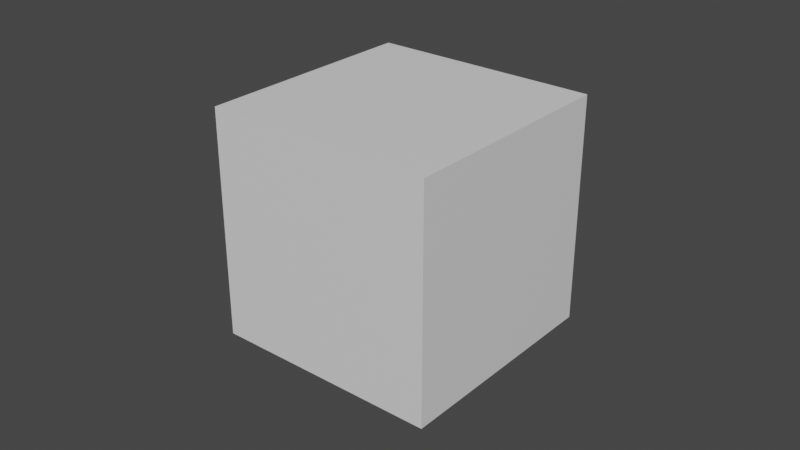# Source: debug_lod_someseams_simptest.blend  (saved by Blender 2.90.8; exported with 4.5.12 LTS)
import bpy
from mathutils import Matrix  # noqa: F401  (used for matrix-valued properties, if any)

bpy.ops.wm.read_factory_settings(use_empty=True)
scene = bpy.context.scene
scene.name = 'Scene'

# ---- collections
col_collection = bpy.data.collections.new('Collection'); scene.collection.children.link(col_collection)

# ---- materials (node trees are filled in below, after node groups)
mat_default_obj = bpy.data.materials.new('Default OBJ')
mat_default_obj.use_transparent_shadow = False
mat_default_obj_001 = bpy.data.materials.new('Default OBJ.001')
mat_default_obj_001.use_transparent_shadow = False
mat_default_obj_002 = bpy.data.materials.new('Default OBJ.002')
mat_default_obj_002.use_transparent_shadow = False
mat_default_obj_003 = bpy.data.materials.new('Default OBJ.003')
mat_default_obj_003.use_transparent_shadow = False
mat_default_obj_004 = bpy.data.materials.new('Default OBJ.004')
mat_default_obj_004.use_transparent_shadow = False

# ---- material node trees
mat_default_obj.use_nodes = True; mat_default_obj.node_tree.nodes.clear()
_N = mat_default_obj.node_tree.nodes; _L = mat_default_obj.node_tree.links
n0 = _N.new('ShaderNodeBsdfPrincipled'); n0.name = 'Principled BSDF'; n0.location = (10, 300)
n0.distribution = 'GGX'
n0.subsurface_method = 'BURLEY'
n0.inputs[3].default_value = 1.45
n0.inputs[27].default_value = (0.0, 0.0, 0.0, 1.0)
n0.inputs[28].default_value = 1.0
n1 = _N.new('ShaderNodeOutputMaterial'); n1.name = 'Material Output'; n1.location = (300, 300)
_L.new(n0.outputs[0], n1.inputs[0])
n1.is_active_output = True
mat_default_obj_001.use_nodes = True; mat_default_obj_001.node_tree.nodes.clear()
_N = mat_default_obj_001.node_tree.nodes; _L = mat_default_obj_001.node_tree.links
n0 = _N.new('ShaderNodeBsdfPrincipled'); n0.name = 'Principled BSDF'; n0.location = (10, 300)
n0.distribution = 'GGX'
n0.subsurface_method = 'BURLEY'
n0.inputs[3].default_value = 1.45
n0.inputs[27].default_value = (0.0, 0.0, 0.0, 1.0)
n0.inputs[28].default_value = 1.0
n1 = _N.new('ShaderNodeOutputMaterial'); n1.name = 'Material Output'; n1.location = (300, 300)
_L.new(n0.outputs[0], n1.inputs[0])
n1.is_active_output = True
mat_default_obj_002.use_nodes = True; mat_default_obj_002.node_tree.nodes.clear()
_N = mat_default_obj_002.node_tree.nodes; _L = mat_default_obj_002.node_tree.links
n0 = _N.new('ShaderNodeBsdfPrincipled'); n0.name = 'Principled BSDF'; n0.location = (10, 300)
n0.distribution = 'GGX'
n0.subsurface_method = 'BURLEY'
n0.inputs[3].default_value = 1.45
n0.inputs[27].default_value = (0.0, 0.0, 0.0, 1.0)
n0.inputs[28].default_value = 1.0
n1 = _N.new('ShaderNodeOutputMaterial'); n1.name = 'Material Output'; n1.location = (300, 300)
_L.new(n0.outputs[0], n1.inputs[0])
n1.is_active_output = True
mat_default_obj_003.use_nodes = True; mat_default_obj_003.node_tree.nodes.clear()
_N = mat_default_obj_003.node_tree.nodes; _L = mat_default_obj_003.node_tree.links
n0 = _N.new('ShaderNodeBsdfPrincipled'); n0.name = 'Principled BSDF'; n0.location = (10, 300)
n0.distribution = 'GGX'
n0.subsurface_method = 'BURLEY'
n0.inputs[3].default_value = 1.45
n0.inputs[27].default_value = (0.0, 0.0, 0.0, 1.0)
n0.inputs[28].default_value = 1.0
n1 = _N.new('ShaderNodeOutputMaterial'); n1.name = 'Material Output'; n1.location = (300, 300)
_L.new(n0.outputs[0], n1.inputs[0])
n1.is_active_output = True
mat_default_obj_004.use_nodes = True; mat_default_obj_004.node_tree.nodes.clear()
_N = mat_default_obj_004.node_tree.nodes; _L = mat_default_obj_004.node_tree.links
n0 = _N.new('ShaderNodeBsdfPrincipled'); n0.name = 'Principled BSDF'; n0.location = (10, 300)
n0.distribution = 'GGX'
n0.subsurface_method = 'BURLEY'
n0.inputs[3].default_value = 1.45
n0.inputs[27].default_value = (0.0, 0.0, 0.0, 1.0)
n0.inputs[28].default_value = 1.0
n1 = _N.new('ShaderNodeOutputMaterial'); n1.name = 'Material Output'; n1.location = (300, 300)
_L.new(n0.outputs[0], n1.inputs[0])
n1.is_active_output = True

# ---- world
world_world = bpy.data.worlds.new('World'); scene.world = world_world
world_world.use_nodes = True; world_world.node_tree.nodes.clear()
_N = world_world.node_tree.nodes; _L = world_world.node_tree.links
n0 = _N.new('ShaderNodeOutputWorld'); n0.name = 'World Output'; n0.location = (300, 300)
n1 = _N.new('ShaderNodeBackground'); n1.name = 'Background'; n1.location = (10, 300)
n1.inputs[0].default_value = (0.05088, 0.05088, 0.05088, 1.0)
_L.new(n1.outputs[0], n0.inputs[0])
n0.is_active_output = True
world_world.color = (0.05088, 0.05088, 0.05088)
world_world.use_sun_shadow = False
world_world.sun_shadow_jitter_overblur = 0.0

# ---- meshes
me_testadaptive = bpy.data.meshes.new('testAdaptive')
me_testadaptive.from_pydata([(0.5, 0.5, 15.5), (0.5, 6.0, 15.5), (0.5, 0.5, 10.0), (0.5, 6.0, 10.0), (6.0, 0.5, 10.0), (6.0, 0.5, 15.5), (6.0, 6.0, 15.5), (0.5, 10.0, 6.0), (0.5, 15.5, 6.0), (0.5, 10.0, 0.5), (0.5, 15.5, 0.5), (6.0, 15.5, 6.0), (6.0, 15.5, 0.5), (6.0, 10.0, 0.5), (0.5, 10.0, 15.5), (0.5, 15.5, 15.5), (0.5, 10.0, 10.0), (0.5, 15.5, 10.0), (6.0, 15.5, 15.5), (6.0, 15.5, 10.0), (6.0, 10.0, 15.5), (15.5, 0.5, 0.5), (15.5, 6.0, 0.5), (15.5, 6.0, 6.0), (15.5, 0.5, 6.0), (10.0, 0.5, 0.5), (10.0, 0.5, 6.0), (10.0, 6.0, 0.5), (15.5, 0.5, 10.0), (15.5, 6.0, 10.0), (15.5, 6.0, 15.5), (15.5, 0.5, 15.5), (10.0, 0.5, 10.0), (10.0, 0.5, 15.5), (10.0, 6.0, 15.5), (15.5, 10.0, 0.5), (15.5, 15.5, 0.5), (15.5, 15.5, 6.0), (15.5, 10.0, 6.0), (10.0, 15.5, 0.5), (10.0, 15.5, 6.0), (10.0, 10.0, 0.5), (15.5, 10.0, 10.0), (15.5, 15.5, 10.0), (15.5, 15.5, 15.5), (15.5, 10.0, 15.5), (10.0, 15.5, 10.0), (10.0, 15.5, 15.5), (10.0, 10.0, 15.5), (0.5, 0.5, 0.5)], [], [(0, 1, 2), (1, 3, 2), (4, 5, 2), (5, 0, 2), (0, 5, 6), (0, 6, 1), (7, 8, 9), (8, 10, 9), (10, 8, 11), (10, 11, 12), (10, 12, 9), (12, 13, 9), (14, 15, 16), (15, 17, 16), (17, 15, 18), (17, 18, 19), (14, 20, 18), (14, 18, 15), (21, 22, 23), (21, 23, 24), (21, 24, 25), (24, 26, 25), (27, 22, 25), (22, 21, 25), (28, 29, 30), (28, 30, 31), (28, 31, 32), (31, 33, 32), (33, 31, 30), (33, 30, 34), (35, 36, 37), (35, 37, 38), (39, 40, 37), (39, 37, 36), (39, 36, 41), (36, 35, 41), (42, 43, 44), (42, 44, 45), (46, 47, 44), (46, 44, 43), (48, 45, 44), (48, 44, 47), (27, 25, 49), (32, 33, 4), (33, 5, 4), (5, 33, 34), (5, 34, 6), (12, 11, 40), (12, 40, 39), (12, 39, 13), (39, 41, 13), (19, 18, 47), (19, 47, 46), (20, 48, 47), (20, 47, 18), (7, 9, 49), (9, 13, 49), (1, 14, 3), (14, 16, 3), (1, 6, 20), (1, 20, 14), (22, 35, 38), (22, 38, 23), (41, 35, 27), (35, 22, 27), (29, 42, 45), (29, 45, 30), (34, 30, 45), (34, 45, 48), (2, 3, 49), (16, 17, 7), (17, 8, 7), (8, 17, 19), (8, 19, 11), (24, 23, 29), (24, 29, 28), (24, 28, 26), (28, 32, 26), (38, 37, 43), (38, 43, 42), (40, 46, 43), (40, 43, 37), (3, 16, 49), (16, 7, 49), (23, 38, 42), (23, 42, 29), (26, 32, 49), (32, 4, 49), (11, 19, 46), (11, 46, 40), (13, 41, 49), (41, 27, 49), (6, 34, 48), (6, 48, 20)])
me_testadaptive.polygons.foreach_set('use_smooth', [True] * 94)
_k = set([(0, 1), (0, 2), (0, 5), (1, 14), (2, 3), (5, 33), (8, 10), (8, 17), (9, 10), (9, 49), (10, 12), (12, 39), (14, 15), (15, 17), (15, 18), (18, 47), (21, 22), (21, 24), (21, 25), (22, 35), (24, 25), (24, 28), (27, 49), (28, 31), (30, 31), (30, 45), (31, 33), (35, 36), (36, 37), (36, 39), (37, 43), (43, 44), (44, 45), (44, 47)])
me_testadaptive.attributes.new('sharp_edge', 'BOOLEAN', 'EDGE').data.foreach_set('value', [ (min(e.vertices), max(e.vertices)) in _k for e in me_testadaptive.edges])
_uv = me_testadaptive.uv_layers.new(name='UVMap')
_uv.uv.foreach_set('vector', [0.0, 0.0, 0.0, 0.0, 0.0, 0.0, 0.0, 0.0, 0.0, 0.0, 0.0, 0.0, 0.0, 0.0, 0.0, 0.0, 0.0, 0.0, 0.0, 0.0, 0.0, 0.0, 0.0, 0.0, 0.0, 0.0, 0.0, 0.0, 0.0, 0.0, 0.0, 0.0, 0.0, 0.0, 0.0, 0.0, 0.0, 0.0, 0.0, 0.0, 0.0, 0.0, 0.0, 0.0, 0.0, 0.0, 0.0, 0.0, 0.0, 0.0, 0.0, 0.0, 0.0, 0.0, 0.0, 0.0, 0.0, 0.0, 0.0, 0.0, 0.0, 0.0, 0.0, 0.0, 0.0, 0.0, 0.0, 0.0, 0.0, 0.0, 0.0, 0.0, 0.0, 0.0, 0.0, 0.0, 0.0, 0.0, 0.0, 0.0, 0.0, 0.0, 0.0, 0.0, 0.0, 0.0, 0.0, 0.0, 0.0, 0.0, 0.0, 0.0, 0.0, 0.0, 0.0, 0.0, 0.0, 0.0, 0.0, 0.0, 0.0, 0.0, 0.0, 0.0, 0.0, 0.0, 0.0, 0.0, 0.0, 0.0, 0.0, 0.0, 0.0, 0.0, 0.0, 0.0, 0.0, 0.0, 0.0, 0.0, 0.0, 0.0, 0.0, 0.0, 0.0, 0.0, 0.0, 0.0, 0.0, 0.0, 0.0, 0.0, 0.0, 0.0, 0.0, 0.0, 0.0, 0.0, 0.0, 0.0, 0.0, 0.0, 0.0, 0.0, 0.0, 0.0, 0.0, 0.0, 0.0, 0.0, 0.0, 0.0, 0.0, 0.0, 0.0, 0.0, 0.0, 0.0, 0.0, 0.0, 0.0, 0.0, 0.0, 0.0, 0.0, 0.0, 0.0, 0.0, 0.0, 0.0, 0.0, 0.0, 0.0, 0.0, 0.0, 0.0, 0.0, 0.0, 0.0, 0.0, 0.0, 0.0, 0.0, 0.0, 0.0, 0.0, 0.0, 0.0, 0.0, 0.0, 0.0, 0.0, 0.0, 0.0, 0.0, 0.0, 0.0, 0.0, 0.0, 0.0, 0.0, 0.0, 0.0, 0.0, 0.0, 0.0, 0.0, 0.0, 0.0, 0.0, 0.0, 0.0, 0.0, 0.0, 0.0, 0.0, 0.0, 0.0, 0.0, 0.0, 0.0, 0.0, 0.0, 0.0, 0.0, 0.0, 0.0, 0.0, 0.0, 0.0, 0.0, 0.0, 0.0, 0.0, 0.0, 0.0, 0.0, 0.0, 0.0, 0.0, 0.0, 0.0, 0.0, 0.0, 0.0, 0.0, 0.0, 0.0, 0.0, 0.0, 0.0, 0.0, 0.0, 0.0, 0.0, 0.0, 0.0, 0.0, 0.0, 0.0, 0.0, 0.0, 0.0, 0.0, 0.0, 0.0, 0.0, 0.0, 0.0, 0.0, 0.0, 0.0, 0.0, 0.0, 0.0, 0.0, 0.0, 0.0, 0.0, 0.0, 0.0, 0.0, 0.0, 0.0, 0.0, 0.0, 0.0, 0.0, 0.0, 0.0, 0.0, 0.0, 0.0, 0.0, 0.0, 0.0, 0.0, 0.0, 0.0, 0.0, 0.0, 0.0, 0.0, 0.0, 0.0, 0.0, 0.0, 0.0, 0.0, 0.0, 0.0, 0.0, 0.0, 0.0, 0.0, 0.0, 0.0, 0.0, 0.0, 0.0, 0.0, 0.0, 0.0, 0.0, 0.0, 0.0, 0.0, 0.0, 0.0, 0.0, 0.0, 0.0, 0.0, 0.0, 0.0, 0.0, 0.0, 0.0, 0.0, 0.0, 0.0, 0.0, 0.0, 0.0, 0.0, 0.0, 0.0, 0.0, 0.0, 0.0, 0.0, 0.0, 0.0, 0.0, 0.0, 0.0, 0.0, 0.0, 0.0, 0.0, 0.0, 0.0, 0.0, 0.0, 0.0, 0.0, 0.0, 0.0, 0.0, 0.0, 0.0, 0.0, 0.0, 0.0, 0.0, 0.0, 0.0, 0.0, 0.0, 0.0, 0.0, 0.0, 0.0, 0.0, 0.0, 0.0, 0.0, 0.0, 0.0, 0.0, 0.0, 0.0, 0.0, 0.0, 0.0, 0.0, 0.0, 0.0, 0.0, 0.0, 0.0, 0.0, 0.0, 0.0, 0.0, 0.0, 0.0, 0.0, 0.0, 0.0, 0.0, 0.0, 0.0, 0.0, 0.0, 0.0, 0.0, 0.0, 0.0, 0.0, 0.0, 0.0, 0.0, 0.0, 0.0, 0.0, 0.0, 0.0, 0.0, 0.0, 0.0, 0.0, 0.0, 0.0, 0.0, 0.0, 0.0, 0.0, 0.0, 0.0, 0.0, 0.0, 0.0, 0.0, 0.0, 0.0, 0.0, 0.0, 0.0, 0.0, 0.0, 0.0, 0.0, 0.0, 0.0, 0.0, 0.0, 0.0, 0.0, 0.0, 0.0, 0.0, 0.0, 0.0, 0.0, 0.0, 0.0, 0.0, 0.0, 0.0, 0.0, 0.0, 0.0, 0.0, 0.0, 0.0, 0.0, 0.0, 0.0, 0.0, 0.0, 0.0, 0.0, 0.0, 0.0, 0.0, 0.0, 0.0, 0.0, 0.0, 0.0, 0.0, 0.0, 0.0, 0.0, 0.0, 0.0, 0.0, 0.0, 0.0, 0.0, 0.0, 0.0, 0.0, 0.0, 0.0, 0.0, 0.0, 0.0, 0.0, 0.0, 0.0, 0.0, 0.0, 0.0, 0.0, 0.0, 0.0, 0.0, 0.0, 0.0, 0.0, 0.0, 0.0, 0.0, 0.0, 0.0, 0.0, 0.0, 0.0, 0.0, 0.0, 0.0, 0.0, 0.0, 0.0, 0.0, 0.0, 0.0, 0.0, 0.0, 0.0, 0.0, 0.0, 0.0, 0.0, 0.0, 0.0, 0.0, 0.0, 0.0, 0.0, 0.0, 0.0, 0.0, 0.0, 0.0, 0.0, 0.0, 0.0, 0.0, 0.0, 0.0, 0.0])
me_testadaptive.materials.append(mat_default_obj)
me_testadaptive.use_remesh_fix_poles = True
me_testadaptive.use_remesh_preserve_attributes = False
me_testadaptive.use_mirror_vertex_groups = False
me_testadaptive.update()
me_testadaptive.normals_split_custom_set([tuple(v) for v in zip(*[iter([-1.0, 0.0, 0.0, -1.0, 0.0, 0.0, -1.0, 0.0, 0.0, -1.0, 0.0, 0.0, -1.0, 0.0, 0.0, -1.0, 0.0, 0.0, 0.0, -1.0, 0.0, 0.0, -1.0, 0.0, 0.0, -1.0, 0.0, 0.0, -1.0, 0.0, 0.0, -1.0, 0.0, 0.0, -1.0, 0.0, 0.0, 0.0, 1.0, 0.0, 0.0, 1.0, 0.0, 0.0, 1.0, 0.0, 0.0, 1.0, 0.0, 0.0, 1.0, 0.0, 0.0, 1.0, -1.0, 0.0, 0.0, -1.0, 0.0, 0.0, -1.0, 0.0, 0.0, -1.0, 0.0, 0.0, -1.0, 0.0, 0.0, -1.0, 0.0, 0.0, 0.0, 1.0, 0.0, 0.0, 1.0, 0.0, 0.0, 1.0, 0.0, 0.0, 1.0, 0.0, 0.0, 1.0, 0.0, 0.0, 1.0, 0.0, 0.0, 0.0, -1.0, 0.0, 0.0, -1.0, 0.0, 0.0, -1.0, 0.0, 0.0, -1.0, 0.0, 0.0, -1.0, 0.0, 0.0, -1.0, -1.0, 0.0, 0.0, -1.0, 0.0, 0.0, -1.0, 0.0, 0.0, -1.0, 0.0, 0.0, -1.0, 0.0, 0.0, -1.0, 0.0, 0.0, 0.0, 1.0, 0.0, 0.0, 1.0, 0.0, 0.0, 1.0, 0.0, 0.0, 1.0, 0.0, 0.0, 1.0, 0.0, 0.0, 1.0, 0.0, 0.0, 0.0, 1.0, 0.0, 0.0, 1.0, 0.0, 0.0, 1.0, 0.0, 0.0, 1.0, 0.0, 0.0, 1.0, 0.0, 0.0, 1.0, 1.0, 0.0, 0.0, 1.0, 0.0, 0.0, 1.0, 0.0, 0.0, 1.0, 0.0, 0.0, 1.0, 0.0, 0.0, 1.0, 0.0, 0.0, 0.0, -1.0, 0.0, 0.0, -1.0, 0.0, 0.0, -1.0, 0.0, 0.0, -1.0, 0.0, 0.0, -1.0, 0.0, 0.0, -1.0, 0.0, 0.0, 0.0, -1.0, 0.0, 0.0, -1.0, 0.0, 0.0, -1.0, 0.0, 0.0, -1.0, 0.0, 0.0, -1.0, 0.0, 0.0, -1.0, 1.0, 0.0, 0.0, 1.0, 0.0, 0.0, 1.0, 0.0, 0.0, 1.0, 0.0, 0.0, 1.0, 0.0, 0.0, 1.0, 0.0, 0.0, 0.0, -1.0, 0.0, 0.0, -1.0, 0.0, 0.0, -1.0, 0.0, 0.0, -1.0, 0.0, 0.0, -1.0, 0.0, 0.0, -1.0, 0.0, 0.0, 0.0, 1.0, 0.0, 0.0, 1.0, 0.0, 0.0, 1.0, 0.0, 0.0, 1.0, 0.0, 0.0, 1.0, 0.0, 0.0, 1.0, 1.0, 0.0, 0.0, 1.0, 0.0, 0.0, 1.0, 0.0, 0.0, 1.0, 0.0, 0.0, 1.0, 0.0, 0.0, 1.0, 0.0, 0.0, 0.0, 1.0, 0.0, 0.0, 1.0, 0.0, 0.0, 1.0, 0.0, 0.0, 1.0, 0.0, 0.0, 1.0, 0.0, 0.0, 1.0, 0.0, 0.0, 0.0, -1.0, 0.0, 0.0, -1.0, 0.0, 0.0, -1.0, 0.0, 0.0, -1.0, 0.0, 0.0, -1.0, 0.0, 0.0, -1.0, 1.0, 0.0, 0.0, 1.0, 0.0, 0.0, 1.0, 0.0, 0.0, 1.0, 0.0, 0.0, 1.0, 0.0, 0.0, 1.0, 0.0, 0.0, 0.0, 1.0, 0.0, 0.0, 1.0, 0.0, 0.0, 1.0, 0.0, 0.0, 1.0, 0.0, 0.0, 1.0, 0.0, 0.0, 1.0, 0.0, 0.0, 0.0, 1.0, 0.0, 0.0, 1.0, 0.0, 0.0, 1.0, 0.0, 0.0, 1.0, 0.0, 0.0, 1.0, 0.0, 0.0, 1.0, 0.0, 0.0, -1.0, 0.0, 0.0, -1.0, 0.0, 0.0, -1.0, 0.0, -1.0, 0.0, 0.0, -1.0, 0.0, 0.0, -1.0, 0.0, 0.0, -1.0, 0.0, 0.0, -1.0, 0.0, 0.0, -1.0, 0.0, 0.0, 0.0, 1.0, 0.0, 0.0, 1.0, 0.0, 0.0, 1.0, 0.0, 0.0, 1.0, 0.0, 0.0, 1.0, 0.0, 0.0, 1.0, 0.0, 1.0, 0.0, 0.0, 1.0, 0.0, 0.0, 1.0, 0.0, 0.0, 1.0, 0.0, 0.0, 1.0, 0.0, 0.0, 1.0, 0.0, 0.0, 0.0, -1.0, 0.0, 0.0, -1.0, 0.0, 0.0, -1.0, 0.0, 0.0, -1.0, 0.0, 0.0, -1.0, 0.0, 0.0, -1.0, 0.0, 1.0, 0.0, 0.0, 1.0, 0.0, 0.0, 1.0, 0.0, 0.0, 1.0, 0.0, 0.0, 1.0, 0.0, 0.0, 1.0, 0.0, 0.0, 0.0, 1.0, 0.0, 0.0, 1.0, 0.0, 0.0, 1.0, 0.0, 0.0, 1.0, 0.0, 0.0, 1.0, 0.0, 0.0, 1.0, -1.0, 0.0, 0.0, -1.0, 0.0, 0.0, -1.0, 0.0, 0.0, 0.0, 0.0, -1.0, 0.0, 0.0, -1.0, 0.0, 0.0, -1.0, -1.0, 0.0, 0.0, -1.0, 0.0, 0.0, -1.0, 0.0, 0.0, -1.0, 0.0, 0.0, -1.0, 0.0, 0.0, -1.0, 0.0, 0.0, 0.0, 0.0, 1.0, 0.0, 0.0, 1.0, 0.0, 0.0, 1.0, 0.0, 0.0, 1.0, 0.0, 0.0, 1.0, 0.0, 0.0, 1.0, 1.0, 0.0, 0.0, 1.0, 0.0, 0.0, 1.0, 0.0, 0.0, 1.0, 0.0, 0.0, 1.0, 0.0, 0.0, 1.0, 0.0, 0.0, 0.0, 0.0, -1.0, 0.0, 0.0, -1.0, 0.0, 0.0, -1.0, 0.0, 0.0, -1.0, 0.0, 0.0, -1.0, 0.0, 0.0, -1.0, 1.0, 0.0, 0.0, 1.0, 0.0, 0.0, 1.0, 0.0, 0.0, 1.0, 0.0, 0.0, 1.0, 0.0, 0.0, 1.0, 0.0, 0.0, 0.0, 0.0, 1.0, 0.0, 0.0, 1.0, 0.0, 0.0, 1.0, 0.0, 0.0, 1.0, 0.0, 0.0, 1.0, 0.0, 0.0, 1.0, -1.0, 0.0, 0.0, -1.0, 0.0, 0.0, -1.0, 0.0, 0.0, -1.0, 0.0, 0.0, -1.0, 0.0, 0.0, -1.0, 0.0, 0.0, -1.0, 0.0, 0.0, -1.0, 0.0, 0.0, -1.0, 0.0, 0.0, 0.0, 1.0, 0.0, 0.0, 1.0, 0.0, 0.0, 1.0, 0.0, 0.0, 1.0, 0.0, 0.0, 1.0, 0.0, 0.0, 1.0, 0.0, 1.0, 0.0, 0.0, 1.0, 0.0, 0.0, 1.0, 0.0, 0.0, 1.0, 0.0, 0.0, 1.0, 0.0, 0.0, 1.0, 0.0, 0.0, 0.0, -1.0, 0.0, 0.0, -1.0, 0.0, 0.0, -1.0, 0.0, 0.0, -1.0, 0.0, 0.0, -1.0, 0.0, 0.0, -1.0, 0.0, 1.0, 0.0, 0.0, 1.0, 0.0, 0.0, 1.0, 0.0, 0.0, 1.0, 0.0, 0.0, 1.0, 0.0, 0.0, 1.0, 0.0, 0.0, 0.0, 1.0, 0.0, 0.0, 1.0, 0.0, 0.0, 1.0, 0.0, 0.0, 1.0, 0.0, 0.0, 1.0, 0.0, 0.0, 1.0, 0.0, -1.0, 0.0, 0.0, -1.0, 0.0, 0.0, -1.0, 0.0, 0.0, -1.0, 0.0, 0.0, -1.0, 0.0, 0.0, -1.0, 0.0, 0.0, 1.0, 0.0, 0.0, 1.0, 0.0, 0.0, 1.0, 0.0, 0.0, 1.0, 0.0, 0.0, 1.0, 0.0, 0.0, 1.0, 0.0, 0.0, 0.0, -1.0, 0.0, 0.0, -1.0, 0.0, 0.0, -1.0, 0.0, 0.0, -1.0, 0.0, 0.0, -1.0, 0.0, 0.0, -1.0, 0.0, 0.0, 1.0, 0.0, 0.0, 1.0, 0.0, 0.0, 1.0, 0.0, 0.0, 1.0, 0.0, 0.0, 1.0, 0.0, 0.0, 1.0, 0.0, 0.0, 0.0, -1.0, 0.0, 0.0, -1.0, 0.0, 0.0, -1.0, 0.0, 0.0, -1.0, 0.0, 0.0, -1.0, 0.0, 0.0, -1.0, 0.0, 0.0, 1.0, 0.0, 0.0, 1.0, 0.0, 0.0, 1.0, 0.0, 0.0, 1.0, 0.0, 0.0, 1.0, 0.0, 0.0, 1.0])] * 3)])
me_testadaptive_i = bpy.data.meshes.new('testadaptive_i')
me_testadaptive_i.from_pydata([(0.0, 0.0, 0.0), (16.0, 0.0, 0.0), (0.0, 0.0, 16.0), (16.0, 0.0, 16.0), (0.0, 16.0, 0.0), (16.0, 16.0, 0.0), (0.0, 16.0, 16.0), (16.0, 16.0, 16.0), (0.0, 0.0, 8.0), (8.0, 0.0, 8.0), (0.0, 0.0, 16.0), (8.0, 0.0, 16.0), (0.0, 8.0, 8.0), (8.0, 8.0, 8.0), (0.0, 8.0, 16.0), (8.0, 8.0, 16.0), (0.0, 8.0, 0.0), (8.0, 8.0, 0.0), (0.0, 8.0, 8.0), (8.0, 8.0, 8.0), (0.0, 16.0, 0.0), (8.0, 16.0, 0.0), (0.0, 16.0, 8.0), (8.0, 16.0, 8.0), (0.0, 8.0, 8.0), (8.0, 8.0, 8.0), (0.0, 8.0, 16.0), (8.0, 8.0, 16.0), (0.0, 16.0, 8.0), (8.0, 16.0, 8.0), (0.0, 16.0, 16.0), (8.0, 16.0, 16.0), (8.0, 0.0, 0.0), (16.0, 0.0, 0.0), (8.0, 0.0, 8.0), (16.0, 0.0, 8.0), (8.0, 8.0, 0.0), (16.0, 8.0, 0.0), (8.0, 8.0, 8.0), (16.0, 8.0, 8.0), (8.0, 0.0, 8.0), (16.0, 0.0, 8.0), (8.0, 0.0, 16.0), (16.0, 0.0, 16.0), (8.0, 8.0, 8.0), (16.0, 8.0, 8.0), (8.0, 8.0, 16.0), (16.0, 8.0, 16.0), (8.0, 8.0, 0.0), (16.0, 8.0, 0.0), (8.0, 8.0, 8.0), (16.0, 8.0, 8.0), (8.0, 16.0, 0.0), (16.0, 16.0, 0.0), (8.0, 16.0, 8.0), (16.0, 16.0, 8.0), (8.0, 8.0, 8.0), (16.0, 8.0, 8.0), (8.0, 8.0, 16.0), (16.0, 8.0, 16.0), (8.0, 16.0, 8.0), (16.0, 16.0, 8.0), (8.0, 16.0, 16.0), (16.0, 16.0, 16.0)], [(61, 63), (57, 59), (60, 62), (56, 58), (59, 63), (57, 61), (58, 62), (56, 60), (62, 63), (60, 61), (58, 59), (56, 57), (53, 55), (49, 51), (52, 54), (48, 50), (51, 55), (49, 53), (50, 54), (48, 52), (54, 55), (52, 53), (50, 51), (48, 49), (45, 47), (41, 43), (44, 46), (40, 42), (43, 47), (41, 45), (42, 46), (40, 44), (46, 47), (44, 45), (42, 43), (40, 41), (37, 39), (33, 35), (36, 38), (32, 34), (35, 39), (33, 37), (34, 38), (32, 36), (38, 39), (36, 37), (34, 35), (32, 33), (29, 31), (25, 27), (28, 30), (24, 26), (27, 31), (25, 29), (26, 30), (24, 28), (30, 31), (28, 29), (26, 27), (24, 25), (21, 23), (17, 19), (20, 22), (16, 18), (19, 23), (17, 21), (18, 22), (16, 20), (22, 23), (20, 21), (18, 19), (16, 17), (13, 15), (9, 11), (12, 14), (8, 10), (11, 15), (9, 13), (10, 14), (8, 12), (14, 15), (12, 13), (10, 11), (8, 9), (5, 7), (1, 3), (4, 6), (0, 2), (3, 7), (1, 5), (2, 6), (0, 4), (6, 7), (4, 5), (2, 3), (0, 1)], [])
me_testadaptive_i.materials.append(mat_default_obj_001)
me_testadaptive_i.use_remesh_fix_poles = True
me_testadaptive_i.use_remesh_preserve_attributes = False
me_testadaptive_i.use_mirror_vertex_groups = False
me_testadaptive_i.update()
me_testadaptive_l = bpy.data.meshes.new('testadaptive_l')
me_testadaptive_l.from_pydata([(0.0, 0.0, 0.0), (8.0, 0.0, 0.0), (0.0, 0.0, 8.0), (8.0, 0.0, 8.0), (0.0, 8.0, 0.0), (8.0, 8.0, 0.0), (0.0, 8.0, 8.0), (8.0, 8.0, 8.0), (0.0, 0.0, 8.0), (4.0, 0.0, 8.0), (0.0, 0.0, 12.0), (4.0, 0.0, 12.0), (0.0, 4.0, 8.0), (4.0, 4.0, 8.0), (0.0, 4.0, 12.0), (4.0, 4.0, 12.0), (0.0, 0.0, 12.0), (4.0, 0.0, 12.0), (0.0, 0.0, 16.0), (4.0, 0.0, 16.0), (0.0, 4.0, 12.0), (4.0, 4.0, 12.0), (0.0, 4.0, 16.0), (4.0, 4.0, 16.0), (0.0, 4.0, 8.0), (4.0, 4.0, 8.0), (0.0, 4.0, 12.0), (4.0, 4.0, 12.0), (0.0, 8.0, 8.0), (4.0, 8.0, 8.0), (0.0, 8.0, 12.0), (4.0, 8.0, 12.0), (0.0, 4.0, 12.0), (4.0, 4.0, 12.0), (0.0, 4.0, 16.0), (4.0, 4.0, 16.0), (0.0, 8.0, 12.0), (4.0, 8.0, 12.0), (0.0, 8.0, 16.0), (4.0, 8.0, 16.0), (4.0, 0.0, 8.0), (8.0, 0.0, 8.0), (4.0, 0.0, 12.0), (8.0, 0.0, 12.0), (4.0, 4.0, 8.0), (8.0, 4.0, 8.0), (4.0, 4.0, 12.0), (8.0, 4.0, 12.0), (4.0, 0.0, 12.0), (8.0, 0.0, 12.0), (4.0, 0.0, 16.0), (8.0, 0.0, 16.0), (4.0, 4.0, 12.0), (8.0, 4.0, 12.0), (4.0, 4.0, 16.0), (8.0, 4.0, 16.0), (4.0, 4.0, 8.0), (8.0, 4.0, 8.0), (4.0, 4.0, 12.0), (8.0, 4.0, 12.0), (4.0, 8.0, 8.0), (8.0, 8.0, 8.0), (4.0, 8.0, 12.0), (8.0, 8.0, 12.0), (4.0, 4.0, 12.0), (8.0, 4.0, 12.0), (4.0, 4.0, 16.0), (8.0, 4.0, 16.0), (4.0, 8.0, 12.0), (8.0, 8.0, 12.0), (4.0, 8.0, 16.0), (8.0, 8.0, 16.0), (0.0, 8.0, 0.0), (4.0, 8.0, 0.0), (0.0, 8.0, 4.0), (4.0, 8.0, 4.0), (0.0, 12.0, 0.0), (4.0, 12.0, 0.0), (0.0, 12.0, 4.0), (4.0, 12.0, 4.0), (0.0, 8.0, 4.0), (4.0, 8.0, 4.0), (0.0, 8.0, 8.0), (4.0, 8.0, 8.0), (0.0, 12.0, 4.0), (4.0, 12.0, 4.0), (0.0, 12.0, 8.0), (4.0, 12.0, 8.0), (0.0, 12.0, 0.0), (4.0, 12.0, 0.0), (0.0, 12.0, 4.0), (4.0, 12.0, 4.0), (0.0, 16.0, 0.0), (4.0, 16.0, 0.0), (0.0, 16.0, 4.0), (4.0, 16.0, 4.0), (0.0, 12.0, 4.0), (4.0, 12.0, 4.0), (0.0, 12.0, 8.0), (4.0, 12.0, 8.0), (0.0, 16.0, 4.0), (4.0, 16.0, 4.0), (0.0, 16.0, 8.0), (4.0, 16.0, 8.0), (4.0, 8.0, 0.0), (8.0, 8.0, 0.0), (4.0, 8.0, 4.0), (8.0, 8.0, 4.0), (4.0, 12.0, 0.0), (8.0, 12.0, 0.0), (4.0, 12.0, 4.0), (8.0, 12.0, 4.0), (4.0, 8.0, 4.0), (8.0, 8.0, 4.0), (4.0, 8.0, 8.0), (8.0, 8.0, 8.0), (4.0, 12.0, 4.0), (8.0, 12.0, 4.0), (4.0, 12.0, 8.0), (8.0, 12.0, 8.0), (4.0, 12.0, 0.0), (8.0, 12.0, 0.0), (4.0, 12.0, 4.0), (8.0, 12.0, 4.0), (4.0, 16.0, 0.0), (8.0, 16.0, 0.0), (4.0, 16.0, 4.0), (8.0, 16.0, 4.0), (4.0, 12.0, 4.0), (8.0, 12.0, 4.0), (4.0, 12.0, 8.0), (8.0, 12.0, 8.0), (4.0, 16.0, 4.0), (8.0, 16.0, 4.0), (4.0, 16.0, 8.0), (8.0, 16.0, 8.0), (0.0, 8.0, 8.0), (4.0, 8.0, 8.0), (0.0, 8.0, 12.0), (4.0, 8.0, 12.0), (0.0, 12.0, 8.0), (4.0, 12.0, 8.0), (0.0, 12.0, 12.0), (4.0, 12.0, 12.0), (0.0, 8.0, 12.0), (4.0, 8.0, 12.0), (0.0, 8.0, 16.0), (4.0, 8.0, 16.0), (0.0, 12.0, 12.0), (4.0, 12.0, 12.0), (0.0, 12.0, 16.0), (4.0, 12.0, 16.0), (0.0, 12.0, 8.0), (4.0, 12.0, 8.0), (0.0, 12.0, 12.0), (4.0, 12.0, 12.0), (0.0, 16.0, 8.0), (4.0, 16.0, 8.0), (0.0, 16.0, 12.0), (4.0, 16.0, 12.0), (0.0, 12.0, 12.0), (4.0, 12.0, 12.0), (0.0, 12.0, 16.0), (4.0, 12.0, 16.0), (0.0, 16.0, 12.0), (4.0, 16.0, 12.0), (0.0, 16.0, 16.0), (4.0, 16.0, 16.0), (4.0, 8.0, 8.0), (8.0, 8.0, 8.0), (4.0, 8.0, 12.0), (8.0, 8.0, 12.0), (4.0, 12.0, 8.0), (8.0, 12.0, 8.0), (4.0, 12.0, 12.0), (8.0, 12.0, 12.0), (4.0, 8.0, 12.0), (8.0, 8.0, 12.0), (4.0, 8.0, 16.0), (8.0, 8.0, 16.0), (4.0, 12.0, 12.0), (8.0, 12.0, 12.0), (4.0, 12.0, 16.0), (8.0, 12.0, 16.0), (4.0, 12.0, 8.0), (8.0, 12.0, 8.0), (4.0, 12.0, 12.0), (8.0, 12.0, 12.0), (4.0, 16.0, 8.0), (8.0, 16.0, 8.0), (4.0, 16.0, 12.0), (8.0, 16.0, 12.0), (4.0, 12.0, 12.0), (8.0, 12.0, 12.0), (4.0, 12.0, 16.0), (8.0, 12.0, 16.0), (4.0, 16.0, 12.0), (8.0, 16.0, 12.0), (4.0, 16.0, 16.0), (8.0, 16.0, 16.0), (8.0, 0.0, 0.0), (12.0, 0.0, 0.0), (8.0, 0.0, 4.0), (12.0, 0.0, 4.0), (8.0, 4.0, 0.0), (12.0, 4.0, 0.0), (8.0, 4.0, 4.0), (12.0, 4.0, 4.0), (8.0, 0.0, 4.0), (12.0, 0.0, 4.0), (8.0, 0.0, 8.0), (12.0, 0.0, 8.0), (8.0, 4.0, 4.0), (12.0, 4.0, 4.0), (8.0, 4.0, 8.0), (12.0, 4.0, 8.0), (8.0, 4.0, 0.0), (12.0, 4.0, 0.0), (8.0, 4.0, 4.0), (12.0, 4.0, 4.0), (8.0, 8.0, 0.0), (12.0, 8.0, 0.0), (8.0, 8.0, 4.0), (12.0, 8.0, 4.0), (8.0, 4.0, 4.0), (12.0, 4.0, 4.0), (8.0, 4.0, 8.0), (12.0, 4.0, 8.0), (8.0, 8.0, 4.0), (12.0, 8.0, 4.0), (8.0, 8.0, 8.0), (12.0, 8.0, 8.0), (12.0, 0.0, 0.0), (16.0, 0.0, 0.0), (12.0, 0.0, 4.0), (16.0, 0.0, 4.0), (12.0, 4.0, 0.0), (16.0, 4.0, 0.0), (12.0, 4.0, 4.0), (16.0, 4.0, 4.0), (12.0, 0.0, 4.0), (16.0, 0.0, 4.0), (12.0, 0.0, 8.0), (16.0, 0.0, 8.0), (12.0, 4.0, 4.0), (16.0, 4.0, 4.0), (12.0, 4.0, 8.0), (16.0, 4.0, 8.0), (12.0, 4.0, 0.0), (16.0, 4.0, 0.0), (12.0, 4.0, 4.0), (16.0, 4.0, 4.0), (12.0, 8.0, 0.0), (16.0, 8.0, 0.0), (12.0, 8.0, 4.0), (16.0, 8.0, 4.0), (12.0, 4.0, 4.0), (16.0, 4.0, 4.0), (12.0, 4.0, 8.0), (16.0, 4.0, 8.0), (12.0, 8.0, 4.0), (16.0, 8.0, 4.0), (12.0, 8.0, 8.0), (16.0, 8.0, 8.0), (8.0, 0.0, 8.0), (12.0, 0.0, 8.0), (8.0, 0.0, 12.0), (12.0, 0.0, 12.0), (8.0, 4.0, 8.0), (12.0, 4.0, 8.0), (8.0, 4.0, 12.0), (12.0, 4.0, 12.0), (8.0, 0.0, 12.0), (12.0, 0.0, 12.0), (8.0, 0.0, 16.0), (12.0, 0.0, 16.0), (8.0, 4.0, 12.0), (12.0, 4.0, 12.0), (8.0, 4.0, 16.0), (12.0, 4.0, 16.0), (8.0, 4.0, 8.0), (12.0, 4.0, 8.0), (8.0, 4.0, 12.0), (12.0, 4.0, 12.0), (8.0, 8.0, 8.0), (12.0, 8.0, 8.0), (8.0, 8.0, 12.0), (12.0, 8.0, 12.0), (8.0, 4.0, 12.0), (12.0, 4.0, 12.0), (8.0, 4.0, 16.0), (12.0, 4.0, 16.0), (8.0, 8.0, 12.0), (12.0, 8.0, 12.0), (8.0, 8.0, 16.0), (12.0, 8.0, 16.0), (12.0, 0.0, 8.0), (16.0, 0.0, 8.0), (12.0, 0.0, 12.0), (16.0, 0.0, 12.0), (12.0, 4.0, 8.0), (16.0, 4.0, 8.0), (12.0, 4.0, 12.0), (16.0, 4.0, 12.0), (12.0, 0.0, 12.0), (16.0, 0.0, 12.0), (12.0, 0.0, 16.0), (16.0, 0.0, 16.0), (12.0, 4.0, 12.0), (16.0, 4.0, 12.0), (12.0, 4.0, 16.0), (16.0, 4.0, 16.0), (12.0, 4.0, 8.0), (16.0, 4.0, 8.0), (12.0, 4.0, 12.0), (16.0, 4.0, 12.0), (12.0, 8.0, 8.0), (16.0, 8.0, 8.0), (12.0, 8.0, 12.0), (16.0, 8.0, 12.0), (12.0, 4.0, 12.0), (16.0, 4.0, 12.0), (12.0, 4.0, 16.0), (16.0, 4.0, 16.0), (12.0, 8.0, 12.0), (16.0, 8.0, 12.0), (12.0, 8.0, 16.0), (16.0, 8.0, 16.0), (8.0, 8.0, 0.0), (12.0, 8.0, 0.0), (8.0, 8.0, 4.0), (12.0, 8.0, 4.0), (8.0, 12.0, 0.0), (12.0, 12.0, 0.0), (8.0, 12.0, 4.0), (12.0, 12.0, 4.0), (8.0, 8.0, 4.0), (12.0, 8.0, 4.0), (8.0, 8.0, 8.0), (12.0, 8.0, 8.0), (8.0, 12.0, 4.0), (12.0, 12.0, 4.0), (8.0, 12.0, 8.0), (12.0, 12.0, 8.0), (8.0, 12.0, 0.0), (12.0, 12.0, 0.0), (8.0, 12.0, 4.0), (12.0, 12.0, 4.0), (8.0, 16.0, 0.0), (12.0, 16.0, 0.0), (8.0, 16.0, 4.0), (12.0, 16.0, 4.0), (8.0, 12.0, 4.0), (12.0, 12.0, 4.0), (8.0, 12.0, 8.0), (12.0, 12.0, 8.0), (8.0, 16.0, 4.0), (12.0, 16.0, 4.0), (8.0, 16.0, 8.0), (12.0, 16.0, 8.0), (12.0, 8.0, 0.0), (16.0, 8.0, 0.0), (12.0, 8.0, 4.0), (16.0, 8.0, 4.0), (12.0, 12.0, 0.0), (16.0, 12.0, 0.0), (12.0, 12.0, 4.0), (16.0, 12.0, 4.0), (12.0, 8.0, 4.0), (16.0, 8.0, 4.0), (12.0, 8.0, 8.0), (16.0, 8.0, 8.0), (12.0, 12.0, 4.0), (16.0, 12.0, 4.0), (12.0, 12.0, 8.0), (16.0, 12.0, 8.0), (12.0, 12.0, 0.0), (16.0, 12.0, 0.0), (12.0, 12.0, 4.0), (16.0, 12.0, 4.0), (12.0, 16.0, 0.0), (16.0, 16.0, 0.0), (12.0, 16.0, 4.0), (16.0, 16.0, 4.0), (12.0, 12.0, 4.0), (16.0, 12.0, 4.0), (12.0, 12.0, 8.0), (16.0, 12.0, 8.0), (12.0, 16.0, 4.0), (16.0, 16.0, 4.0), (12.0, 16.0, 8.0), (16.0, 16.0, 8.0), (8.0, 8.0, 8.0), (12.0, 8.0, 8.0), (8.0, 8.0, 12.0), (12.0, 8.0, 12.0), (8.0, 12.0, 8.0), (12.0, 12.0, 8.0), (8.0, 12.0, 12.0), (12.0, 12.0, 12.0), (8.0, 8.0, 12.0), (12.0, 8.0, 12.0), (8.0, 8.0, 16.0), (12.0, 8.0, 16.0), (8.0, 12.0, 12.0), (12.0, 12.0, 12.0), (8.0, 12.0, 16.0), (12.0, 12.0, 16.0), (8.0, 12.0, 8.0), (12.0, 12.0, 8.0), (8.0, 12.0, 12.0), (12.0, 12.0, 12.0), (8.0, 16.0, 8.0), (12.0, 16.0, 8.0), (8.0, 16.0, 12.0), (12.0, 16.0, 12.0), (8.0, 12.0, 12.0), (12.0, 12.0, 12.0), (8.0, 12.0, 16.0), (12.0, 12.0, 16.0), (8.0, 16.0, 12.0), (12.0, 16.0, 12.0), (8.0, 16.0, 16.0), (12.0, 16.0, 16.0), (12.0, 8.0, 8.0), (16.0, 8.0, 8.0), (12.0, 8.0, 12.0), (16.0, 8.0, 12.0), (12.0, 12.0, 8.0), (16.0, 12.0, 8.0), (12.0, 12.0, 12.0), (16.0, 12.0, 12.0), (12.0, 8.0, 12.0), (16.0, 8.0, 12.0), (12.0, 8.0, 16.0), (16.0, 8.0, 16.0), (12.0, 12.0, 12.0), (16.0, 12.0, 12.0), (12.0, 12.0, 16.0), (16.0, 12.0, 16.0), (12.0, 12.0, 8.0), (16.0, 12.0, 8.0), (12.0, 12.0, 12.0), (16.0, 12.0, 12.0), (12.0, 16.0, 8.0), (16.0, 16.0, 8.0), (12.0, 16.0, 12.0), (16.0, 16.0, 12.0), (12.0, 12.0, 12.0), (16.0, 12.0, 12.0), (12.0, 12.0, 16.0), (16.0, 12.0, 16.0), (12.0, 16.0, 12.0), (16.0, 16.0, 12.0), (12.0, 16.0, 16.0), (16.0, 16.0, 16.0)], [(453, 455), (449, 451), (452, 454), (448, 450), (451, 455), (449, 453), (450, 454), (448, 452), (454, 455), (452, 453), (450, 451), (448, 449), (445, 447), (441, 443), (444, 446), (440, 442), (443, 447), (441, 445), (442, 446), (440, 444), (446, 447), (444, 445), (442, 443), (440, 441), (437, 439), (433, 435), (436, 438), (432, 434), (435, 439), (433, 437), (434, 438), (432, 436), (438, 439), (436, 437), (434, 435), (432, 433), (429, 431), (425, 427), (428, 430), (424, 426), (427, 431), (425, 429), (426, 430), (424, 428), (430, 431), (428, 429), (426, 427), (424, 425), (421, 423), (417, 419), (420, 422), (416, 418), (419, 423), (417, 421), (418, 422), (416, 420), (422, 423), (420, 421), (418, 419), (416, 417), (413, 415), (409, 411), (412, 414), (408, 410), (411, 415), (409, 413), (410, 414), (408, 412), (414, 415), (412, 413), (410, 411), (408, 409), (405, 407), (401, 403), (404, 406), (400, 402), (403, 407), (401, 405), (402, 406), (400, 404), (406, 407), (404, 405), (402, 403), (400, 401), (397, 399), (393, 395), (396, 398), (392, 394), (395, 399), (393, 397), (394, 398), (392, 396), (398, 399), (396, 397), (394, 395), (392, 393), (389, 391), (385, 387), (388, 390), (384, 386), (387, 391), (385, 389), (386, 390), (384, 388), (390, 391), (388, 389), (386, 387), (384, 385), (381, 383), (377, 379), (380, 382), (376, 378), (379, 383), (377, 381), (378, 382), (376, 380), (382, 383), (380, 381), (378, 379), (376, 377), (373, 375), (369, 371), (372, 374), (368, 370), (371, 375), (369, 373), (370, 374), (368, 372), (374, 375), (372, 373), (370, 371), (368, 369), (365, 367), (361, 363), (364, 366), (360, 362), (363, 367), (361, 365), (362, 366), (360, 364), (366, 367), (364, 365), (362, 363), (360, 361), (357, 359), (353, 355), (356, 358), (352, 354), (355, 359), (353, 357), (354, 358), (352, 356), (358, 359), (356, 357), (354, 355), (352, 353), (349, 351), (345, 347), (348, 350), (344, 346), (347, 351), (345, 349), (346, 350), (344, 348), (350, 351), (348, 349), (346, 347), (344, 345), (341, 343), (337, 339), (340, 342), (336, 338), (339, 343), (337, 341), (338, 342), (336, 340), (342, 343), (340, 341), (338, 339), (336, 337), (333, 335), (329, 331), (332, 334), (328, 330), (331, 335), (329, 333), (330, 334), (328, 332), (334, 335), (332, 333), (330, 331), (328, 329), (325, 327), (321, 323), (324, 326), (320, 322), (323, 327), (321, 325), (322, 326), (320, 324), (326, 327), (324, 325), (322, 323), (320, 321), (317, 319), (313, 315), (316, 318), (312, 314), (315, 319), (313, 317), (314, 318), (312, 316), (318, 319), (316, 317), (314, 315), (312, 313), (309, 311), (305, 307), (308, 310), (304, 306), (307, 311), (305, 309), (306, 310), (304, 308), (310, 311), (308, 309), (306, 307), (304, 305), (301, 303), (297, 299), (300, 302), (296, 298), (299, 303), (297, 301), (298, 302), (296, 300), (302, 303), (300, 301), (298, 299), (296, 297), (293, 295), (289, 291), (292, 294), (288, 290), (291, 295), (289, 293), (290, 294), (288, 292), (294, 295), (292, 293), (290, 291), (288, 289), (285, 287), (281, 283), (284, 286), (280, 282), (283, 287), (281, 285), (282, 286), (280, 284), (286, 287), (284, 285), (282, 283), (280, 281), (277, 279), (273, 275), (276, 278), (272, 274), (275, 279), (273, 277), (274, 278), (272, 276), (278, 279), (276, 277), (274, 275), (272, 273), (269, 271), (265, 267), (268, 270), (264, 266), (267, 271), (265, 269), (266, 270), (264, 268), (270, 271), (268, 269), (266, 267), (264, 265), (261, 263), (257, 259), (260, 262), (256, 258), (259, 263), (257, 261), (258, 262), (256, 260), (262, 263), (260, 261), (258, 259), (256, 257), (253, 255), (249, 251), (252, 254), (248, 250), (251, 255), (249, 253), (250, 254), (248, 252), (254, 255), (252, 253), (250, 251), (248, 249), (245, 247), (241, 243), (244, 246), (240, 242), (243, 247), (241, 245), (242, 246), (240, 244), (246, 247), (244, 245), (242, 243), (240, 241), (237, 239), (233, 235), (236, 238), (232, 234), (235, 239), (233, 237), (234, 238), (232, 236), (238, 239), (236, 237), (234, 235), (232, 233), (229, 231), (225, 227), (228, 230), (224, 226), (227, 231), (225, 229), (226, 230), (224, 228), (230, 231), (228, 229), (226, 227), (224, 225), (221, 223), (217, 219), (220, 222), (216, 218), (219, 223), (217, 221), (218, 222), (216, 220), (222, 223), (220, 221), (218, 219), (216, 217), (213, 215), (209, 211), (212, 214), (208, 210), (211, 215), (209, 213), (210, 214), (208, 212), (214, 215), (212, 213), (210, 211), (208, 209), (205, 207), (201, 203), (204, 206), (200, 202), (203, 207), (201, 205), (202, 206), (200, 204), (206, 207), (204, 205), (202, 203), (200, 201), (197, 199), (193, 195), (196, 198), (192, 194), (195, 199), (193, 197), (194, 198), (192, 196), (198, 199), (196, 197), (194, 195), (192, 193), (189, 191), (185, 187), (188, 190), (184, 186), (187, 191), (185, 189), (186, 190), (184, 188), (190, 191), (188, 189), (186, 187), (184, 185), (181, 183), (177, 179), (180, 182), (176, 178), (179, 183), (177, 181), (178, 182), (176, 180), (182, 183), (180, 181), (178, 179), (176, 177), (173, 175), (169, 171), (172, 174), (168, 170), (171, 175), (169, 173), (170, 174), (168, 172), (174, 175), (172, 173), (170, 171), (168, 169), (165, 167), (161, 163), (164, 166), (160, 162), (163, 167), (161, 165), (162, 166), (160, 164), (166, 167), (164, 165), (162, 163), (160, 161), (157, 159), (153, 155), (156, 158), (152, 154), (155, 159), (153, 157), (154, 158), (152, 156), (158, 159), (156, 157), (154, 155), (152, 153), (149, 151), (145, 147), (148, 150), (144, 146), (147, 151), (145, 149), (146, 150), (144, 148), (150, 151), (148, 149), (146, 147), (144, 145), (141, 143), (137, 139), (140, 142), (136, 138), (139, 143), (137, 141), (138, 142), (136, 140), (142, 143), (140, 141), (138, 139), (136, 137), (133, 135), (129, 131), (132, 134), (128, 130), (131, 135), (129, 133), (130, 134), (128, 132), (134, 135), (132, 133), (130, 131), (128, 129), (125, 127), (121, 123), (124, 126), (120, 122), (123, 127), (121, 125), (122, 126), (120, 124), (126, 127), (124, 125), (122, 123), (120, 121), (117, 119), (113, 115), (116, 118), (112, 114), (115, 119), (113, 117), (114, 118), (112, 116), (118, 119), (116, 117), (114, 115), (112, 113), (109, 111), (105, 107), (108, 110), (104, 106), (107, 111), (105, 109), (106, 110), (104, 108), (110, 111), (108, 109), (106, 107), (104, 105), (101, 103), (97, 99), (100, 102), (96, 98), (99, 103), (97, 101), (98, 102), (96, 100), (102, 103), (100, 101), (98, 99), (96, 97), (93, 95), (89, 91), (92, 94), (88, 90), (91, 95), (89, 93), (90, 94), (88, 92), (94, 95), (92, 93), (90, 91), (88, 89), (85, 87), (81, 83), (84, 86), (80, 82), (83, 87), (81, 85), (82, 86), (80, 84), (86, 87), (84, 85), (82, 83), (80, 81), (77, 79), (73, 75), (76, 78), (72, 74), (75, 79), (73, 77), (74, 78), (72, 76), (78, 79), (76, 77), (74, 75), (72, 73), (69, 71), (65, 67), (68, 70), (64, 66), (67, 71), (65, 69), (66, 70), (64, 68), (70, 71), (68, 69), (66, 67), (64, 65), (61, 63), (57, 59), (60, 62), (56, 58), (59, 63), (57, 61), (58, 62), (56, 60), (62, 63), (60, 61), (58, 59), (56, 57), (53, 55), (49, 51), (52, 54), (48, 50), (51, 55), (49, 53), (50, 54), (48, 52), (54, 55), (52, 53), (50, 51), (48, 49), (45, 47), (41, 43), (44, 46), (40, 42), (43, 47), (41, 45), (42, 46), (40, 44), (46, 47), (44, 45), (42, 43), (40, 41), (37, 39), (33, 35), (36, 38), (32, 34), (35, 39), (33, 37), (34, 38), (32, 36), (38, 39), (36, 37), (34, 35), (32, 33), (29, 31), (25, 27), (28, 30), (24, 26), (27, 31), (25, 29), (26, 30), (24, 28), (30, 31), (28, 29), (26, 27), (24, 25), (21, 23), (17, 19), (20, 22), (16, 18), (19, 23), (17, 21), (18, 22), (16, 20), (22, 23), (20, 21), (18, 19), (16, 17), (13, 15), (9, 11), (12, 14), (8, 10), (11, 15), (9, 13), (10, 14), (8, 12), (14, 15), (12, 13), (10, 11), (8, 9), (5, 7), (1, 3), (4, 6), (0, 2), (3, 7), (1, 5), (2, 6), (0, 4), (6, 7), (4, 5), (2, 3), (0, 1)], [])
me_testadaptive_l.materials.append(mat_default_obj_002)
me_testadaptive_l.use_remesh_fix_poles = True
me_testadaptive_l.use_remesh_preserve_attributes = False
me_testadaptive_l.use_mirror_vertex_groups = False
me_testadaptive_l.update()
me_testadaptive_h = bpy.data.meshes.new('testadaptive_h')
me_testadaptive_h.from_pydata([(0.5, 8.0, 8.0), (-5.9, 8.0, 8.0), (8.0, 0.5, 8.0), (8.0, -5.9, 8.0), (8.0, 8.0, 0.5), (8.0, 8.0, -5.9), (0.5, 4.0, 8.0), (-2.7, 4.0, 8.0), (0.5, 4.0, 12.0), (-2.7, 4.0, 12.0), (4.0, 0.5, 8.0), (4.0, -2.7, 8.0), (4.0, 0.5, 12.0), (4.0, -2.7, 12.0), (0.5, 4.0, 12.0), (-2.7, 4.0, 12.0), (4.0, 0.5, 12.0), (4.0, -2.7, 12.0), (4.0, 4.0, 15.5), (4.0, 4.0, 18.7), (0.5, 4.0, 8.0), (-2.7, 4.0, 8.0), (0.5, 4.0, 12.0), (-2.7, 4.0, 12.0), (0.5, 8.0, 8.0), (-2.7, 8.0, 8.0), (0.5, 8.0, 12.0), (-2.7, 8.0, 12.0), (0.5, 4.0, 12.0), (-2.7, 4.0, 12.0), (0.5, 8.0, 12.0), (-2.7, 8.0, 12.0), (4.0, 4.0, 15.5), (4.0, 4.0, 18.7), (4.0, 8.0, 15.5), (4.0, 8.0, 18.7), (4.0, 0.5, 8.0), (4.0, -2.7, 8.0), (4.0, 0.5, 12.0), (4.0, -2.7, 12.0), (8.0, 0.5, 8.0), (8.0, -2.7, 8.0), (8.0, 0.5, 12.0), (8.0, -2.7, 12.0), (4.0, 0.5, 12.0), (4.0, -2.7, 12.0), (8.0, 0.5, 12.0), (8.0, -2.7, 12.0), (4.0, 4.0, 15.5), (4.0, 4.0, 18.7), (8.0, 4.0, 15.5), (8.0, 4.0, 18.7), (4.0, 4.0, 15.5), (4.0, 4.0, 18.7), (4.0, 8.0, 15.5), (4.0, 8.0, 18.7), (8.0, 4.0, 15.5), (8.0, 4.0, 18.7), (8.0, 8.0, 15.5), (8.0, 8.0, 18.7), (0.5, 8.0, 4.0), (-2.7, 8.0, 4.0), (0.5, 12.0, 4.0), (-2.7, 12.0, 4.0), (4.0, 8.0, 0.5), (4.0, 8.0, -2.7), (4.0, 12.0, 0.5), (4.0, 12.0, -2.7), (0.5, 8.0, 4.0), (-2.7, 8.0, 4.0), (0.5, 8.0, 8.0), (-2.7, 8.0, 8.0), (0.5, 12.0, 4.0), (-2.7, 12.0, 4.0), (0.5, 12.0, 8.0), (-2.7, 12.0, 8.0), (0.5, 12.0, 4.0), (-2.7, 12.0, 4.0), (4.0, 15.5, 4.0), (4.0, 18.7, 4.0), (4.0, 12.0, 0.5), (4.0, 12.0, -2.7), (0.5, 12.0, 4.0), (-2.7, 12.0, 4.0), (0.5, 12.0, 8.0), (-2.7, 12.0, 8.0), (4.0, 15.5, 4.0), (4.0, 18.7, 4.0), (4.0, 15.5, 8.0), (4.0, 18.7, 8.0), (4.0, 8.0, 0.5), (4.0, 8.0, -2.7), (4.0, 12.0, 0.5), (4.0, 12.0, -2.7), (8.0, 8.0, 0.5), (8.0, 8.0, -2.7), (8.0, 12.0, 0.5), (8.0, 12.0, -2.7), (4.0, 15.5, 4.0), (4.0, 18.7, 4.0), (8.0, 15.5, 4.0), (8.0, 18.7, 4.0), (4.0, 12.0, 0.5), (4.0, 12.0, -2.7), (8.0, 12.0, 0.5), (8.0, 12.0, -2.7), (4.0, 15.5, 4.0), (4.0, 18.7, 4.0), (4.0, 15.5, 8.0), (4.0, 18.7, 8.0), (8.0, 15.5, 4.0), (8.0, 18.7, 4.0), (8.0, 15.5, 8.0), (8.0, 18.7, 8.0), (0.5, 8.0, 8.0), (-2.7, 8.0, 8.0), (0.5, 8.0, 12.0), (-2.7, 8.0, 12.0), (0.5, 12.0, 8.0), (-2.7, 12.0, 8.0), (0.5, 12.0, 12.0), (-2.7, 12.0, 12.0), (0.5, 8.0, 12.0), (-2.7, 8.0, 12.0), (0.5, 12.0, 12.0), (-2.7, 12.0, 12.0), (4.0, 8.0, 15.5), (4.0, 8.0, 18.7), (4.0, 12.0, 15.5), (4.0, 12.0, 18.7), (0.5, 12.0, 8.0), (-2.7, 12.0, 8.0), (0.5, 12.0, 12.0), (-2.7, 12.0, 12.0), (4.0, 15.5, 8.0), (4.0, 18.7, 8.0), (4.0, 15.5, 12.0), (4.0, 18.7, 12.0), (0.5, 12.0, 12.0), (-2.7, 12.0, 12.0), (4.0, 15.5, 12.0), (4.0, 18.7, 12.0), (4.0, 12.0, 15.5), (4.0, 12.0, 18.7), (4.0, 8.0, 15.5), (4.0, 8.0, 18.7), (4.0, 12.0, 15.5), (4.0, 12.0, 18.7), (8.0, 8.0, 15.5), (8.0, 8.0, 18.7), (8.0, 12.0, 15.5), (8.0, 12.0, 18.7), (4.0, 15.5, 8.0), (4.0, 18.7, 8.0), (4.0, 15.5, 12.0), (4.0, 18.7, 12.0), (8.0, 15.5, 8.0), (8.0, 18.7, 8.0), (8.0, 15.5, 12.0), (8.0, 18.7, 12.0), (4.0, 15.5, 12.0), (4.0, 18.7, 12.0), (8.0, 15.5, 12.0), (8.0, 18.7, 12.0), (4.0, 12.0, 15.5), (4.0, 12.0, 18.7), (8.0, 12.0, 15.5), (8.0, 12.0, 18.7), (8.0, 0.5, 4.0), (8.0, -2.7, 4.0), (12.0, 0.5, 4.0), (12.0, -2.7, 4.0), (8.0, 4.0, 0.5), (8.0, 4.0, -2.7), (12.0, 4.0, 0.5), (12.0, 4.0, -2.7), (8.0, 0.5, 4.0), (8.0, -2.7, 4.0), (8.0, 0.5, 8.0), (8.0, -2.7, 8.0), (12.0, 0.5, 4.0), (12.0, -2.7, 4.0), (12.0, 0.5, 8.0), (12.0, -2.7, 8.0), (8.0, 4.0, 0.5), (8.0, 4.0, -2.7), (8.0, 8.0, 0.5), (8.0, 8.0, -2.7), (12.0, 4.0, 0.5), (12.0, 4.0, -2.7), (12.0, 8.0, 0.5), (12.0, 8.0, -2.7), (15.5, 4.0, 4.0), (18.7, 4.0, 4.0), (12.0, 0.5, 4.0), (12.0, -2.7, 4.0), (12.0, 4.0, 0.5), (12.0, 4.0, -2.7), (15.5, 4.0, 4.0), (18.7, 4.0, 4.0), (15.5, 4.0, 8.0), (18.7, 4.0, 8.0), (12.0, 0.5, 4.0), (12.0, -2.7, 4.0), (12.0, 0.5, 8.0), (12.0, -2.7, 8.0), (15.5, 4.0, 4.0), (18.7, 4.0, 4.0), (15.5, 8.0, 4.0), (18.7, 8.0, 4.0), (12.0, 4.0, 0.5), (12.0, 4.0, -2.7), (12.0, 8.0, 0.5), (12.0, 8.0, -2.7), (15.5, 4.0, 4.0), (18.7, 4.0, 4.0), (15.5, 4.0, 8.0), (18.7, 4.0, 8.0), (15.5, 8.0, 4.0), (18.7, 8.0, 4.0), (15.5, 8.0, 8.0), (18.7, 8.0, 8.0), (8.0, 0.5, 8.0), (8.0, -2.7, 8.0), (8.0, 0.5, 12.0), (8.0, -2.7, 12.0), (12.0, 0.5, 8.0), (12.0, -2.7, 8.0), (12.0, 0.5, 12.0), (12.0, -2.7, 12.0), (8.0, 0.5, 12.0), (8.0, -2.7, 12.0), (12.0, 0.5, 12.0), (12.0, -2.7, 12.0), (8.0, 4.0, 15.5), (8.0, 4.0, 18.7), (12.0, 4.0, 15.5), (12.0, 4.0, 18.7), (8.0, 4.0, 15.5), (8.0, 4.0, 18.7), (8.0, 8.0, 15.5), (8.0, 8.0, 18.7), (12.0, 4.0, 15.5), (12.0, 4.0, 18.7), (12.0, 8.0, 15.5), (12.0, 8.0, 18.7), (15.5, 4.0, 8.0), (18.7, 4.0, 8.0), (15.5, 4.0, 12.0), (18.7, 4.0, 12.0), (12.0, 0.5, 8.0), (12.0, -2.7, 8.0), (12.0, 0.5, 12.0), (12.0, -2.7, 12.0), (15.5, 4.0, 12.0), (18.7, 4.0, 12.0), (12.0, 0.5, 12.0), (12.0, -2.7, 12.0), (12.0, 4.0, 15.5), (12.0, 4.0, 18.7), (15.5, 4.0, 8.0), (18.7, 4.0, 8.0), (15.5, 4.0, 12.0), (18.7, 4.0, 12.0), (15.5, 8.0, 8.0), (18.7, 8.0, 8.0), (15.5, 8.0, 12.0), (18.7, 8.0, 12.0), (15.5, 4.0, 12.0), (18.7, 4.0, 12.0), (15.5, 8.0, 12.0), (18.7, 8.0, 12.0), (12.0, 4.0, 15.5), (12.0, 4.0, 18.7), (12.0, 8.0, 15.5), (12.0, 8.0, 18.7), (8.0, 8.0, 0.5), (8.0, 8.0, -2.7), (8.0, 12.0, 0.5), (8.0, 12.0, -2.7), (12.0, 8.0, 0.5), (12.0, 8.0, -2.7), (12.0, 12.0, 0.5), (12.0, 12.0, -2.7), (8.0, 15.5, 4.0), (8.0, 18.7, 4.0), (12.0, 15.5, 4.0), (12.0, 18.7, 4.0), (8.0, 12.0, 0.5), (8.0, 12.0, -2.7), (12.0, 12.0, 0.5), (12.0, 12.0, -2.7), (8.0, 15.5, 4.0), (8.0, 18.7, 4.0), (8.0, 15.5, 8.0), (8.0, 18.7, 8.0), (12.0, 15.5, 4.0), (12.0, 18.7, 4.0), (12.0, 15.5, 8.0), (12.0, 18.7, 8.0), (15.5, 8.0, 4.0), (18.7, 8.0, 4.0), (15.5, 12.0, 4.0), (18.7, 12.0, 4.0), (12.0, 8.0, 0.5), (12.0, 8.0, -2.7), (12.0, 12.0, 0.5), (12.0, 12.0, -2.7), (15.5, 8.0, 4.0), (18.7, 8.0, 4.0), (15.5, 8.0, 8.0), (18.7, 8.0, 8.0), (15.5, 12.0, 4.0), (18.7, 12.0, 4.0), (15.5, 12.0, 8.0), (18.7, 12.0, 8.0), (15.5, 12.0, 4.0), (18.7, 12.0, 4.0), (12.0, 15.5, 4.0), (12.0, 18.7, 4.0), (12.0, 12.0, 0.5), (12.0, 12.0, -2.7), (15.5, 12.0, 4.0), (18.7, 12.0, 4.0), (15.5, 12.0, 8.0), (18.7, 12.0, 8.0), (12.0, 15.5, 4.0), (12.0, 18.7, 4.0), (12.0, 15.5, 8.0), (12.0, 18.7, 8.0), (8.0, 8.0, 15.5), (8.0, 8.0, 18.7), (8.0, 12.0, 15.5), (8.0, 12.0, 18.7), (12.0, 8.0, 15.5), (12.0, 8.0, 18.7), (12.0, 12.0, 15.5), (12.0, 12.0, 18.7), (8.0, 15.5, 8.0), (8.0, 18.7, 8.0), (8.0, 15.5, 12.0), (8.0, 18.7, 12.0), (12.0, 15.5, 8.0), (12.0, 18.7, 8.0), (12.0, 15.5, 12.0), (12.0, 18.7, 12.0), (8.0, 15.5, 12.0), (8.0, 18.7, 12.0), (12.0, 15.5, 12.0), (12.0, 18.7, 12.0), (8.0, 12.0, 15.5), (8.0, 12.0, 18.7), (12.0, 12.0, 15.5), (12.0, 12.0, 18.7), (15.5, 8.0, 8.0), (18.7, 8.0, 8.0), (15.5, 8.0, 12.0), (18.7, 8.0, 12.0), (15.5, 12.0, 8.0), (18.7, 12.0, 8.0), (15.5, 12.0, 12.0), (18.7, 12.0, 12.0), (15.5, 8.0, 12.0), (18.7, 8.0, 12.0), (15.5, 12.0, 12.0), (18.7, 12.0, 12.0), (12.0, 8.0, 15.5), (12.0, 8.0, 18.7), (12.0, 12.0, 15.5), (12.0, 12.0, 18.7), (15.5, 12.0, 8.0), (18.7, 12.0, 8.0), (15.5, 12.0, 12.0), (18.7, 12.0, 12.0), (12.0, 15.5, 8.0), (12.0, 18.7, 8.0), (12.0, 15.5, 12.0), (12.0, 18.7, 12.0), (15.5, 12.0, 12.0), (18.7, 12.0, 12.0), (12.0, 15.5, 12.0), (12.0, 18.7, 12.0), (12.0, 12.0, 15.5), (12.0, 12.0, 18.7)], [(382, 383), (380, 381), (378, 379), (376, 377), (374, 375), (372, 373), (370, 371), (368, 369), (366, 367), (364, 365), (362, 363), (360, 361), (358, 359), (356, 357), (354, 355), (352, 353), (350, 351), (348, 349), (346, 347), (344, 345), (342, 343), (340, 341), (338, 339), (336, 337), (334, 335), (332, 333), (330, 331), (328, 329), (326, 327), (324, 325), (322, 323), (320, 321), (318, 319), (316, 317), (314, 315), (312, 313), (310, 311), (308, 309), (306, 307), (304, 305), (302, 303), (300, 301), (298, 299), (296, 297), (294, 295), (292, 293), (290, 291), (288, 289), (286, 287), (284, 285), (282, 283), (280, 281), (278, 279), (276, 277), (274, 275), (272, 273), (270, 271), (268, 269), (266, 267), (264, 265), (262, 263), (260, 261), (258, 259), (256, 257), (254, 255), (252, 253), (250, 251), (248, 249), (246, 247), (244, 245), (242, 243), (240, 241), (238, 239), (236, 237), (234, 235), (232, 233), (230, 231), (228, 229), (226, 227), (224, 225), (222, 223), (220, 221), (218, 219), (216, 217), (214, 215), (212, 213), (210, 211), (208, 209), (206, 207), (204, 205), (202, 203), (200, 201), (198, 199), (196, 197), (194, 195), (192, 193), (190, 191), (188, 189), (186, 187), (184, 185), (182, 183), (180, 181), (178, 179), (176, 177), (174, 175), (172, 173), (170, 171), (168, 169), (166, 167), (164, 165), (162, 163), (160, 161), (158, 159), (156, 157), (154, 155), (152, 153), (150, 151), (148, 149), (146, 147), (144, 145), (142, 143), (140, 141), (138, 139), (136, 137), (134, 135), (132, 133), (130, 131), (128, 129), (126, 127), (124, 125), (122, 123), (120, 121), (118, 119), (116, 117), (114, 115), (112, 113), (110, 111), (108, 109), (106, 107), (104, 105), (102, 103), (100, 101), (98, 99), (96, 97), (94, 95), (92, 93), (90, 91), (88, 89), (86, 87), (84, 85), (82, 83), (80, 81), (78, 79), (76, 77), (74, 75), (72, 73), (70, 71), (68, 69), (66, 67), (64, 65), (62, 63), (60, 61), (58, 59), (56, 57), (54, 55), (52, 53), (50, 51), (48, 49), (46, 47), (44, 45), (42, 43), (40, 41), (38, 39), (36, 37), (34, 35), (32, 33), (30, 31), (28, 29), (26, 27), (24, 25), (22, 23), (20, 21), (18, 19), (16, 17), (14, 15), (12, 13), (10, 11), (8, 9), (6, 7), (4, 5), (2, 3), (0, 1)], [])
me_testadaptive_h.materials.append(mat_default_obj_003)
me_testadaptive_h.use_remesh_fix_poles = True
me_testadaptive_h.use_remesh_preserve_attributes = False
me_testadaptive_h.use_mirror_vertex_groups = False
me_testadaptive_h.update()
me_testadaptive_lv = bpy.data.meshes.new('testadaptive_lv')
me_testadaptive_lv.from_pydata([(8.0, 8.0, 8.0), (8.0, 8.0, 8.0), (4.0, 4.0, 8.0), (4.0, 4.0, 8.0), (4.0, 4.0, 12.0), (4.0, 4.0, 12.0), (4.0, 4.0, 12.0), (4.0, 4.0, 12.0), (4.0, 4.0, 8.0), (4.0, 4.0, 8.0), (4.0, 4.0, 12.0), (4.0, 4.0, 12.0), (4.0, 8.0, 8.0), (4.0, 8.0, 8.0), (4.0, 8.0, 12.0), (4.0, 8.0, 12.0), (4.0, 4.0, 12.0), (4.0, 4.0, 12.0), (4.0, 8.0, 12.0), (4.0, 8.0, 12.0), (4.0, 4.0, 8.0), (4.0, 4.0, 8.0), (4.0, 4.0, 12.0), (4.0, 4.0, 12.0), (8.0, 4.0, 8.0), (8.0, 4.0, 8.0), (8.0, 4.0, 12.0), (8.0, 4.0, 12.0), (4.0, 4.0, 12.0), (4.0, 4.0, 12.0), (8.0, 4.0, 12.0), (8.0, 4.0, 12.0), (4.0, 4.0, 8.0), (4.0, 4.0, 8.0), (4.0, 4.0, 12.0), (4.0, 4.0, 12.0), (4.0, 8.0, 8.0), (4.0, 8.0, 8.0), (4.0, 8.0, 12.0), (4.0, 8.0, 12.0), (8.0, 4.0, 8.0), (8.0, 4.0, 8.0), (8.0, 4.0, 12.0), (8.0, 4.0, 12.0), (8.0, 8.0, 8.0), (8.0, 8.0, 8.0), (8.0, 8.0, 12.0), (8.0, 8.0, 12.0), (4.0, 4.0, 12.0), (4.0, 4.0, 12.0), (4.0, 8.0, 12.0), (4.0, 8.0, 12.0), (8.0, 4.0, 12.0), (8.0, 4.0, 12.0), (8.0, 8.0, 12.0), (8.0, 8.0, 12.0), (4.0, 8.0, 4.0), (4.0, 8.0, 4.0), (4.0, 12.0, 4.0), (4.0, 12.0, 4.0), (4.0, 8.0, 4.0), (4.0, 8.0, 4.0), (4.0, 8.0, 8.0), (4.0, 8.0, 8.0), (4.0, 12.0, 4.0), (4.0, 12.0, 4.0), (4.0, 12.0, 8.0), (4.0, 12.0, 8.0), (4.0, 12.0, 4.0), (4.0, 12.0, 4.0), (4.0, 12.0, 4.0), (4.0, 12.0, 4.0), (4.0, 12.0, 8.0), (4.0, 12.0, 8.0), (4.0, 8.0, 4.0), (4.0, 8.0, 4.0), (4.0, 12.0, 4.0), (4.0, 12.0, 4.0), (8.0, 8.0, 4.0), (8.0, 8.0, 4.0), (8.0, 12.0, 4.0), (8.0, 12.0, 4.0), (4.0, 8.0, 4.0), (4.0, 8.0, 4.0), (4.0, 8.0, 8.0), (4.0, 8.0, 8.0), (4.0, 12.0, 4.0), (4.0, 12.0, 4.0), (4.0, 12.0, 8.0), (4.0, 12.0, 8.0), (8.0, 8.0, 4.0), (8.0, 8.0, 4.0), (8.0, 8.0, 8.0), (8.0, 8.0, 8.0), (8.0, 12.0, 4.0), (8.0, 12.0, 4.0), (8.0, 12.0, 8.0), (8.0, 12.0, 8.0), (4.0, 12.0, 4.0), (4.0, 12.0, 4.0), (8.0, 12.0, 4.0), (8.0, 12.0, 4.0), (4.0, 12.0, 4.0), (4.0, 12.0, 4.0), (4.0, 12.0, 8.0), (4.0, 12.0, 8.0), (8.0, 12.0, 4.0), (8.0, 12.0, 4.0), (8.0, 12.0, 8.0), (8.0, 12.0, 8.0), (4.0, 8.0, 8.0), (4.0, 8.0, 8.0), (4.0, 8.0, 12.0), (4.0, 8.0, 12.0), (4.0, 12.0, 8.0), (4.0, 12.0, 8.0), (4.0, 12.0, 12.0), (4.0, 12.0, 12.0), (4.0, 8.0, 12.0), (4.0, 8.0, 12.0), (4.0, 12.0, 12.0), (4.0, 12.0, 12.0), (4.0, 12.0, 8.0), (4.0, 12.0, 8.0), (4.0, 12.0, 12.0), (4.0, 12.0, 12.0), (4.0, 12.0, 12.0), (4.0, 12.0, 12.0), (4.0, 8.0, 8.0), (4.0, 8.0, 8.0), (4.0, 8.0, 12.0), (4.0, 8.0, 12.0), (4.0, 12.0, 8.0), (4.0, 12.0, 8.0), (4.0, 12.0, 12.0), (4.0, 12.0, 12.0), (8.0, 8.0, 8.0), (8.0, 8.0, 8.0), (8.0, 8.0, 12.0), (8.0, 8.0, 12.0), (8.0, 12.0, 8.0), (8.0, 12.0, 8.0), (8.0, 12.0, 12.0), (8.0, 12.0, 12.0), (4.0, 8.0, 12.0), (4.0, 8.0, 12.0), (4.0, 12.0, 12.0), (4.0, 12.0, 12.0), (8.0, 8.0, 12.0), (8.0, 8.0, 12.0), (8.0, 12.0, 12.0), (8.0, 12.0, 12.0), (4.0, 12.0, 8.0), (4.0, 12.0, 8.0), (4.0, 12.0, 12.0), (4.0, 12.0, 12.0), (8.0, 12.0, 8.0), (8.0, 12.0, 8.0), (8.0, 12.0, 12.0), (8.0, 12.0, 12.0), (4.0, 12.0, 12.0), (4.0, 12.0, 12.0), (8.0, 12.0, 12.0), (8.0, 12.0, 12.0), (8.0, 4.0, 4.0), (8.0, 4.0, 4.0), (12.0, 4.0, 4.0), (12.0, 4.0, 4.0), (8.0, 4.0, 4.0), (8.0, 4.0, 4.0), (8.0, 4.0, 8.0), (8.0, 4.0, 8.0), (12.0, 4.0, 4.0), (12.0, 4.0, 4.0), (12.0, 4.0, 8.0), (12.0, 4.0, 8.0), (8.0, 4.0, 4.0), (8.0, 4.0, 4.0), (8.0, 8.0, 4.0), (8.0, 8.0, 4.0), (12.0, 4.0, 4.0), (12.0, 4.0, 4.0), (12.0, 8.0, 4.0), (12.0, 8.0, 4.0), (8.0, 4.0, 4.0), (8.0, 4.0, 4.0), (8.0, 4.0, 8.0), (8.0, 4.0, 8.0), (8.0, 8.0, 4.0), (8.0, 8.0, 4.0), (8.0, 8.0, 8.0), (8.0, 8.0, 8.0), (12.0, 4.0, 4.0), (12.0, 4.0, 4.0), (12.0, 4.0, 8.0), (12.0, 4.0, 8.0), (12.0, 8.0, 4.0), (12.0, 8.0, 4.0), (12.0, 8.0, 8.0), (12.0, 8.0, 8.0), (12.0, 4.0, 4.0), (12.0, 4.0, 4.0), (12.0, 4.0, 4.0), (12.0, 4.0, 4.0), (12.0, 4.0, 8.0), (12.0, 4.0, 8.0), (12.0, 4.0, 4.0), (12.0, 4.0, 4.0), (12.0, 8.0, 4.0), (12.0, 8.0, 4.0), (12.0, 4.0, 4.0), (12.0, 4.0, 4.0), (12.0, 4.0, 8.0), (12.0, 4.0, 8.0), (12.0, 8.0, 4.0), (12.0, 8.0, 4.0), (12.0, 8.0, 8.0), (12.0, 8.0, 8.0), (8.0, 4.0, 8.0), (8.0, 4.0, 8.0), (8.0, 4.0, 12.0), (8.0, 4.0, 12.0), (12.0, 4.0, 8.0), (12.0, 4.0, 8.0), (12.0, 4.0, 12.0), (12.0, 4.0, 12.0), (8.0, 4.0, 12.0), (8.0, 4.0, 12.0), (12.0, 4.0, 12.0), (12.0, 4.0, 12.0), (8.0, 4.0, 8.0), (8.0, 4.0, 8.0), (8.0, 4.0, 12.0), (8.0, 4.0, 12.0), (8.0, 8.0, 8.0), (8.0, 8.0, 8.0), (8.0, 8.0, 12.0), (8.0, 8.0, 12.0), (12.0, 4.0, 8.0), (12.0, 4.0, 8.0), (12.0, 4.0, 12.0), (12.0, 4.0, 12.0), (12.0, 8.0, 8.0), (12.0, 8.0, 8.0), (12.0, 8.0, 12.0), (12.0, 8.0, 12.0), (8.0, 4.0, 12.0), (8.0, 4.0, 12.0), (8.0, 8.0, 12.0), (8.0, 8.0, 12.0), (12.0, 4.0, 12.0), (12.0, 4.0, 12.0), (12.0, 8.0, 12.0), (12.0, 8.0, 12.0), (12.0, 4.0, 8.0), (12.0, 4.0, 8.0), (12.0, 4.0, 12.0), (12.0, 4.0, 12.0), (12.0, 4.0, 12.0), (12.0, 4.0, 12.0), (12.0, 4.0, 8.0), (12.0, 4.0, 8.0), (12.0, 4.0, 12.0), (12.0, 4.0, 12.0), (12.0, 8.0, 8.0), (12.0, 8.0, 8.0), (12.0, 8.0, 12.0), (12.0, 8.0, 12.0), (12.0, 4.0, 12.0), (12.0, 4.0, 12.0), (12.0, 8.0, 12.0), (12.0, 8.0, 12.0), (8.0, 8.0, 4.0), (8.0, 8.0, 4.0), (8.0, 12.0, 4.0), (8.0, 12.0, 4.0), (12.0, 8.0, 4.0), (12.0, 8.0, 4.0), (12.0, 12.0, 4.0), (12.0, 12.0, 4.0), (8.0, 8.0, 4.0), (8.0, 8.0, 4.0), (8.0, 8.0, 8.0), (8.0, 8.0, 8.0), (8.0, 12.0, 4.0), (8.0, 12.0, 4.0), (8.0, 12.0, 8.0), (8.0, 12.0, 8.0), (12.0, 8.0, 4.0), (12.0, 8.0, 4.0), (12.0, 8.0, 8.0), (12.0, 8.0, 8.0), (12.0, 12.0, 4.0), (12.0, 12.0, 4.0), (12.0, 12.0, 8.0), (12.0, 12.0, 8.0), (8.0, 12.0, 4.0), (8.0, 12.0, 4.0), (12.0, 12.0, 4.0), (12.0, 12.0, 4.0), (8.0, 12.0, 4.0), (8.0, 12.0, 4.0), (8.0, 12.0, 8.0), (8.0, 12.0, 8.0), (12.0, 12.0, 4.0), (12.0, 12.0, 4.0), (12.0, 12.0, 8.0), (12.0, 12.0, 8.0), (12.0, 8.0, 4.0), (12.0, 8.0, 4.0), (12.0, 12.0, 4.0), (12.0, 12.0, 4.0), (12.0, 8.0, 4.0), (12.0, 8.0, 4.0), (12.0, 8.0, 8.0), (12.0, 8.0, 8.0), (12.0, 12.0, 4.0), (12.0, 12.0, 4.0), (12.0, 12.0, 8.0), (12.0, 12.0, 8.0), (12.0, 12.0, 4.0), (12.0, 12.0, 4.0), (12.0, 12.0, 4.0), (12.0, 12.0, 4.0), (12.0, 12.0, 8.0), (12.0, 12.0, 8.0), (8.0, 8.0, 8.0), (8.0, 8.0, 8.0), (8.0, 8.0, 12.0), (8.0, 8.0, 12.0), (8.0, 12.0, 8.0), (8.0, 12.0, 8.0), (8.0, 12.0, 12.0), (8.0, 12.0, 12.0), (12.0, 8.0, 8.0), (12.0, 8.0, 8.0), (12.0, 8.0, 12.0), (12.0, 8.0, 12.0), (12.0, 12.0, 8.0), (12.0, 12.0, 8.0), (12.0, 12.0, 12.0), (12.0, 12.0, 12.0), (8.0, 8.0, 12.0), (8.0, 8.0, 12.0), (8.0, 12.0, 12.0), (8.0, 12.0, 12.0), (12.0, 8.0, 12.0), (12.0, 8.0, 12.0), (12.0, 12.0, 12.0), (12.0, 12.0, 12.0), (8.0, 12.0, 8.0), (8.0, 12.0, 8.0), (8.0, 12.0, 12.0), (8.0, 12.0, 12.0), (12.0, 12.0, 8.0), (12.0, 12.0, 8.0), (12.0, 12.0, 12.0), (12.0, 12.0, 12.0), (8.0, 12.0, 12.0), (8.0, 12.0, 12.0), (12.0, 12.0, 12.0), (12.0, 12.0, 12.0), (12.0, 8.0, 8.0), (12.0, 8.0, 8.0), (12.0, 8.0, 12.0), (12.0, 8.0, 12.0), (12.0, 12.0, 8.0), (12.0, 12.0, 8.0), (12.0, 12.0, 12.0), (12.0, 12.0, 12.0), (12.0, 8.0, 12.0), (12.0, 8.0, 12.0), (12.0, 12.0, 12.0), (12.0, 12.0, 12.0), (12.0, 12.0, 8.0), (12.0, 12.0, 8.0), (12.0, 12.0, 12.0), (12.0, 12.0, 12.0), (12.0, 12.0, 12.0), (12.0, 12.0, 12.0)], [(378, 379), (376, 377), (374, 375), (372, 373), (370, 371), (368, 369), (366, 367), (364, 365), (362, 363), (360, 361), (358, 359), (356, 357), (354, 355), (352, 353), (350, 351), (348, 349), (346, 347), (344, 345), (342, 343), (340, 341), (338, 339), (336, 337), (334, 335), (332, 333), (330, 331), (328, 329), (326, 327), (324, 325), (322, 323), (320, 321), (318, 319), (316, 317), (314, 315), (312, 313), (310, 311), (308, 309), (306, 307), (304, 305), (302, 303), (300, 301), (298, 299), (296, 297), (294, 295), (292, 293), (290, 291), (288, 289), (286, 287), (284, 285), (282, 283), (280, 281), (278, 279), (276, 277), (274, 275), (272, 273), (270, 271), (268, 269), (266, 267), (264, 265), (262, 263), (260, 261), (258, 259), (256, 257), (254, 255), (252, 253), (250, 251), (248, 249), (246, 247), (244, 245), (242, 243), (240, 241), (238, 239), (236, 237), (234, 235), (232, 233), (230, 231), (228, 229), (226, 227), (224, 225), (222, 223), (220, 221), (218, 219), (216, 217), (214, 215), (212, 213), (210, 211), (208, 209), (206, 207), (204, 205), (202, 203), (200, 201), (198, 199), (196, 197), (194, 195), (192, 193), (190, 191), (188, 189), (186, 187), (184, 185), (182, 183), (180, 181), (178, 179), (176, 177), (174, 175), (172, 173), (170, 171), (168, 169), (166, 167), (164, 165), (162, 163), (160, 161), (158, 159), (156, 157), (154, 155), (152, 153), (150, 151), (148, 149), (146, 147), (144, 145), (142, 143), (140, 141), (138, 139), (136, 137), (134, 135), (132, 133), (130, 131), (128, 129), (126, 127), (124, 125), (122, 123), (120, 121), (118, 119), (116, 117), (114, 115), (112, 113), (110, 111), (108, 109), (106, 107), (104, 105), (102, 103), (100, 101), (98, 99), (96, 97), (94, 95), (92, 93), (90, 91), (88, 89), (86, 87), (84, 85), (82, 83), (80, 81), (78, 79), (76, 77), (74, 75), (72, 73), (70, 71), (68, 69), (66, 67), (64, 65), (62, 63), (60, 61), (58, 59), (56, 57), (54, 55), (52, 53), (50, 51), (48, 49), (46, 47), (44, 45), (42, 43), (40, 41), (38, 39), (36, 37), (34, 35), (32, 33), (30, 31), (28, 29), (26, 27), (24, 25), (22, 23), (20, 21), (18, 19), (16, 17), (14, 15), (12, 13), (10, 11), (8, 9), (6, 7), (4, 5), (2, 3), (0, 1)], [])
me_testadaptive_lv.materials.append(mat_default_obj_004)
me_testadaptive_lv.use_remesh_fix_poles = True
me_testadaptive_lv.use_remesh_preserve_attributes = False
me_testadaptive_lv.use_mirror_vertex_groups = False
me_testadaptive_lv.update()

# ---- objects
ob_testadaptive = bpy.data.objects.new('testAdaptive', me_testadaptive)
ob_testadaptive_i = bpy.data.objects.new('testadaptive_i', me_testadaptive_i)
ob_testadaptive_l = bpy.data.objects.new('testadaptive_l', me_testadaptive_l)
ob_testadaptive_h = bpy.data.objects.new('testadaptive_h', me_testadaptive_h)
ob_testadaptive_lv = bpy.data.objects.new('testadaptive_lv', me_testadaptive_lv)

# ---- transforms, parenting, visibility, modifiers, constraints
ob_testadaptive.location = (0.0, 0.0, 0.0)
ob_testadaptive.rotation_euler = (1.571, -0.0, 0.0)
ob_testadaptive.lineart.crease_threshold = 0.0
ob_testadaptive_i.location = (0.0, 0.0, 0.0)
ob_testadaptive_i.rotation_euler = (1.571, -0.0, 0.0)
ob_testadaptive_i.lineart.crease_threshold = 0.0
ob_testadaptive_l.location = (0.0, 0.0, 0.0)
ob_testadaptive_l.rotation_euler = (1.571, -0.0, 0.0)
ob_testadaptive_l.lineart.crease_threshold = 0.0
ob_testadaptive_h.location = (0.0, 0.0, 0.0)
ob_testadaptive_h.rotation_euler = (1.571, -0.0, 0.0)
ob_testadaptive_h.lineart.crease_threshold = 0.0
ob_testadaptive_lv.location = (0.0, 0.0, 0.0)
ob_testadaptive_lv.rotation_euler = (1.571, -0.0, 0.0)
ob_testadaptive_lv.lineart.crease_threshold = 0.0

# ---- collection membership
col_collection.objects.link(ob_testadaptive)
col_collection.objects.link(ob_testadaptive_i)
col_collection.objects.link(ob_testadaptive_l)
col_collection.objects.link(ob_testadaptive_h)
col_collection.objects.link(ob_testadaptive_lv)

# ---- scene / render settings (as saved in the file)
scene.frame_start = 1; scene.frame_end = 250; scene.frame_set(1)
scene.render.engine = 'BLENDER_EEVEE_NEXT'
scene.cycles.use_denoising = False
scene.cycles.samples = 128
scene.cycles.sampling_pattern = 'TABULATED_SOBOL'
scene.cycles.use_adaptive_sampling = False
scene.cycles.use_light_tree = False
scene.view_settings.view_transform = 'Filmic'
bpy.context.view_layer.update()

# ---- added for rendering (the .blend has no active camera and no usable light): camera, sun
cam_auto = bpy.data.cameras.new('AutoCamera')
cam_auto.lens = 50.0
cam_auto.sensor_width = 36.0
cam_auto.clip_end = 1000.0
ob_auto_camera = bpy.data.objects.new('AutoCamera', cam_auto)
scene.collection.objects.link(ob_auto_camera)
ob_auto_camera.location = (45.8224, -53.7069, 37.9379)
ob_auto_camera.rotation_euler = (1.09748, -7.21219e-08, 0.694738)
scene.camera = ob_auto_camera
light_auto_sun = bpy.data.lights.new('AutoSun', 'SUN')
light_auto_sun.energy = 3.0
light_auto_sun.angle = 0.0523599
ob_auto_sun = bpy.data.objects.new('AutoSun', light_auto_sun)
scene.collection.objects.link(ob_auto_sun)
ob_auto_sun.rotation_euler = (0.872665, 0.174533, 0.523599)
bpy.context.view_layer.update()
